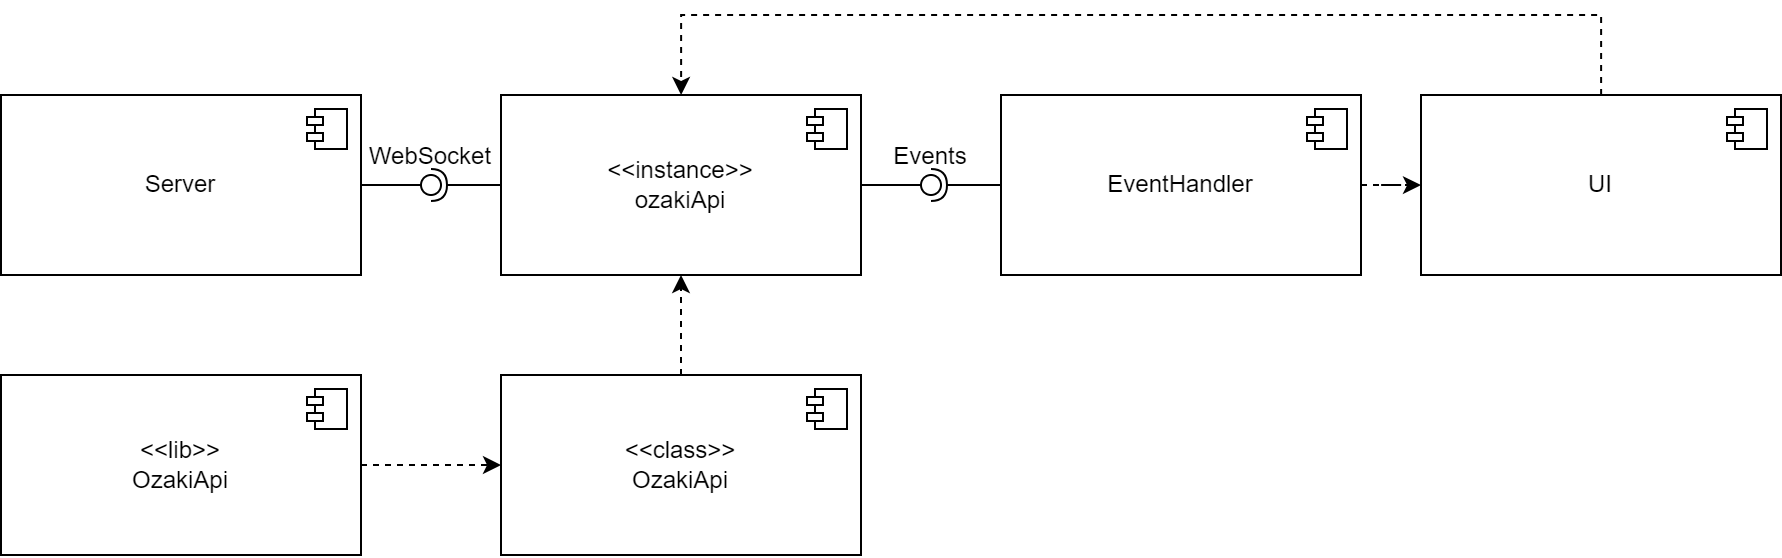

The diagram above was exported from draw.io. Its source (the exported page's mxGraphModel, read from the mxfile embedded in the PNG):
<mxGraphModel dx="2035" dy="624" grid="1" gridSize="10" guides="1" tooltips="1" connect="1" arrows="1" fold="1" page="0" pageScale="1" pageWidth="827" pageHeight="1169" math="0" shadow="0">
  <root>
    <mxCell id="0" />
    <mxCell id="1" parent="0" />
    <mxCell id="kh0QvatxT_UzRSxhZ-YL-1" value="&lt;div&gt;&amp;lt;&amp;lt;instance&amp;gt;&amp;gt;&lt;/div&gt;&lt;div&gt;ozakiApi&lt;/div&gt;" style="html=1;dropTarget=0;whiteSpace=wrap;" vertex="1" parent="1">
      <mxGeometry x="-430" y="420" width="180" height="90" as="geometry" />
    </mxCell>
    <mxCell id="kh0QvatxT_UzRSxhZ-YL-2" value="" style="shape=module;jettyWidth=8;jettyHeight=4;" vertex="1" parent="kh0QvatxT_UzRSxhZ-YL-1">
      <mxGeometry x="1" width="20" height="20" relative="1" as="geometry">
        <mxPoint x="-27" y="7" as="offset" />
      </mxGeometry>
    </mxCell>
    <mxCell id="kh0QvatxT_UzRSxhZ-YL-5" value="&lt;div&gt;&lt;span style=&quot;background-color: initial;&quot;&gt;Server&lt;/span&gt;&lt;br&gt;&lt;/div&gt;" style="html=1;dropTarget=0;whiteSpace=wrap;" vertex="1" parent="1">
      <mxGeometry x="-680" y="420" width="180" height="90" as="geometry" />
    </mxCell>
    <mxCell id="kh0QvatxT_UzRSxhZ-YL-6" value="" style="shape=module;jettyWidth=8;jettyHeight=4;" vertex="1" parent="kh0QvatxT_UzRSxhZ-YL-5">
      <mxGeometry x="1" width="20" height="20" relative="1" as="geometry">
        <mxPoint x="-27" y="7" as="offset" />
      </mxGeometry>
    </mxCell>
    <mxCell id="kh0QvatxT_UzRSxhZ-YL-7" value="" style="rounded=0;orthogonalLoop=1;jettySize=auto;html=1;endArrow=halfCircle;endFill=0;endSize=6;strokeWidth=1;sketch=0;" edge="1" target="kh0QvatxT_UzRSxhZ-YL-9" parent="1" source="kh0QvatxT_UzRSxhZ-YL-1">
      <mxGeometry relative="1" as="geometry">
        <mxPoint y="365" as="sourcePoint" />
      </mxGeometry>
    </mxCell>
    <mxCell id="kh0QvatxT_UzRSxhZ-YL-8" value="" style="rounded=0;orthogonalLoop=1;jettySize=auto;html=1;endArrow=oval;endFill=0;sketch=0;sourcePerimeterSpacing=0;targetPerimeterSpacing=0;endSize=10;" edge="1" target="kh0QvatxT_UzRSxhZ-YL-9" parent="1" source="kh0QvatxT_UzRSxhZ-YL-5">
      <mxGeometry relative="1" as="geometry">
        <mxPoint x="-20" y="440" as="sourcePoint" />
      </mxGeometry>
    </mxCell>
    <mxCell id="kh0QvatxT_UzRSxhZ-YL-9" value="WebSocket" style="ellipse;whiteSpace=wrap;html=1;align=center;aspect=fixed;fillColor=none;strokeColor=none;resizable=0;perimeter=centerPerimeter;rotatable=0;allowArrows=0;points=[];outlineConnect=1;labelPosition=center;verticalLabelPosition=top;verticalAlign=bottom;" vertex="1" parent="1">
      <mxGeometry x="-470" y="460" width="10" height="10" as="geometry" />
    </mxCell>
    <mxCell id="kh0QvatxT_UzRSxhZ-YL-30" style="edgeStyle=orthogonalEdgeStyle;rounded=0;orthogonalLoop=1;jettySize=auto;html=1;dashed=1;" edge="1" parent="1" source="kh0QvatxT_UzRSxhZ-YL-10" target="kh0QvatxT_UzRSxhZ-YL-1">
      <mxGeometry relative="1" as="geometry">
        <mxPoint x="120" y="420" as="sourcePoint" />
        <mxPoint x="-260" y="260" as="targetPoint" />
        <Array as="points">
          <mxPoint x="120" y="380" />
          <mxPoint x="-340" y="380" />
        </Array>
      </mxGeometry>
    </mxCell>
    <mxCell id="kh0QvatxT_UzRSxhZ-YL-10" value="&lt;div&gt;&lt;span style=&quot;background-color: initial;&quot;&gt;UI&lt;/span&gt;&lt;br&gt;&lt;/div&gt;" style="html=1;dropTarget=0;whiteSpace=wrap;" vertex="1" parent="1">
      <mxGeometry x="30" y="420" width="180" height="90" as="geometry" />
    </mxCell>
    <mxCell id="kh0QvatxT_UzRSxhZ-YL-11" value="" style="shape=module;jettyWidth=8;jettyHeight=4;" vertex="1" parent="kh0QvatxT_UzRSxhZ-YL-10">
      <mxGeometry x="1" width="20" height="20" relative="1" as="geometry">
        <mxPoint x="-27" y="7" as="offset" />
      </mxGeometry>
    </mxCell>
    <mxCell id="kh0QvatxT_UzRSxhZ-YL-20" style="edgeStyle=orthogonalEdgeStyle;rounded=0;orthogonalLoop=1;jettySize=auto;html=1;dashed=1;" edge="1" parent="1" source="kh0QvatxT_UzRSxhZ-YL-12" target="kh0QvatxT_UzRSxhZ-YL-10">
      <mxGeometry relative="1" as="geometry" />
    </mxCell>
    <mxCell id="kh0QvatxT_UzRSxhZ-YL-12" value="&lt;div&gt;&lt;span style=&quot;background-color: initial;&quot;&gt;EventHandler&lt;/span&gt;&lt;/div&gt;" style="html=1;dropTarget=0;whiteSpace=wrap;" vertex="1" parent="1">
      <mxGeometry x="-180" y="420" width="180" height="90" as="geometry" />
    </mxCell>
    <mxCell id="kh0QvatxT_UzRSxhZ-YL-13" value="" style="shape=module;jettyWidth=8;jettyHeight=4;" vertex="1" parent="kh0QvatxT_UzRSxhZ-YL-12">
      <mxGeometry x="1" width="20" height="20" relative="1" as="geometry">
        <mxPoint x="-27" y="7" as="offset" />
      </mxGeometry>
    </mxCell>
    <mxCell id="kh0QvatxT_UzRSxhZ-YL-17" value="" style="rounded=0;orthogonalLoop=1;jettySize=auto;html=1;endArrow=halfCircle;endFill=0;endSize=6;strokeWidth=1;sketch=0;" edge="1" parent="1" target="kh0QvatxT_UzRSxhZ-YL-19" source="kh0QvatxT_UzRSxhZ-YL-12">
      <mxGeometry relative="1" as="geometry">
        <mxPoint x="-70" y="385" as="sourcePoint" />
      </mxGeometry>
    </mxCell>
    <mxCell id="kh0QvatxT_UzRSxhZ-YL-18" value="" style="rounded=0;orthogonalLoop=1;jettySize=auto;html=1;endArrow=oval;endFill=0;sketch=0;sourcePerimeterSpacing=0;targetPerimeterSpacing=0;endSize=10;" edge="1" parent="1" target="kh0QvatxT_UzRSxhZ-YL-19" source="kh0QvatxT_UzRSxhZ-YL-1">
      <mxGeometry relative="1" as="geometry">
        <mxPoint x="80" y="385" as="sourcePoint" />
      </mxGeometry>
    </mxCell>
    <mxCell id="kh0QvatxT_UzRSxhZ-YL-19" value="Events" style="ellipse;whiteSpace=wrap;html=1;align=center;aspect=fixed;fillColor=none;strokeColor=none;resizable=0;perimeter=centerPerimeter;rotatable=0;allowArrows=0;points=[];outlineConnect=1;labelPosition=center;verticalLabelPosition=top;verticalAlign=bottom;spacingRight=0;fontSize=12;" vertex="1" parent="1">
      <mxGeometry x="-220" y="460" width="10" height="10" as="geometry" />
    </mxCell>
    <mxCell id="kh0QvatxT_UzRSxhZ-YL-29" style="edgeStyle=orthogonalEdgeStyle;rounded=0;orthogonalLoop=1;jettySize=auto;html=1;dashed=1;" edge="1" parent="1" source="kh0QvatxT_UzRSxhZ-YL-27" target="kh0QvatxT_UzRSxhZ-YL-1">
      <mxGeometry relative="1" as="geometry" />
    </mxCell>
    <mxCell id="kh0QvatxT_UzRSxhZ-YL-27" value="&lt;div&gt;&amp;lt;&amp;lt;class&amp;gt;&amp;gt;&lt;/div&gt;&lt;div&gt;OzakiApi&lt;/div&gt;" style="html=1;dropTarget=0;whiteSpace=wrap;" vertex="1" parent="1">
      <mxGeometry x="-430" y="560" width="180" height="90" as="geometry" />
    </mxCell>
    <mxCell id="kh0QvatxT_UzRSxhZ-YL-28" value="" style="shape=module;jettyWidth=8;jettyHeight=4;" vertex="1" parent="kh0QvatxT_UzRSxhZ-YL-27">
      <mxGeometry x="1" width="20" height="20" relative="1" as="geometry">
        <mxPoint x="-27" y="7" as="offset" />
      </mxGeometry>
    </mxCell>
    <mxCell id="kh0QvatxT_UzRSxhZ-YL-33" style="edgeStyle=orthogonalEdgeStyle;rounded=0;orthogonalLoop=1;jettySize=auto;html=1;dashed=1;" edge="1" parent="1" source="kh0QvatxT_UzRSxhZ-YL-31" target="kh0QvatxT_UzRSxhZ-YL-27">
      <mxGeometry relative="1" as="geometry" />
    </mxCell>
    <mxCell id="kh0QvatxT_UzRSxhZ-YL-31" value="&lt;div&gt;&amp;lt;&amp;lt;lib&amp;gt;&amp;gt;&lt;/div&gt;&lt;div&gt;OzakiApi&lt;/div&gt;" style="html=1;dropTarget=0;whiteSpace=wrap;" vertex="1" parent="1">
      <mxGeometry x="-680" y="560" width="180" height="90" as="geometry" />
    </mxCell>
    <mxCell id="kh0QvatxT_UzRSxhZ-YL-32" value="" style="shape=module;jettyWidth=8;jettyHeight=4;" vertex="1" parent="kh0QvatxT_UzRSxhZ-YL-31">
      <mxGeometry x="1" width="20" height="20" relative="1" as="geometry">
        <mxPoint x="-27" y="7" as="offset" />
      </mxGeometry>
    </mxCell>
  </root>
</mxGraphModel>